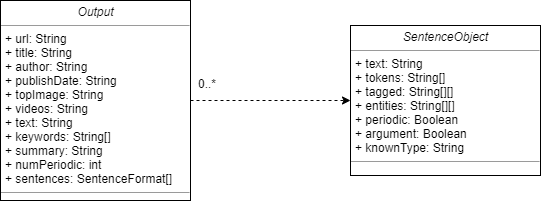

The diagram above was exported from draw.io. Its source (the exported page's mxGraphModel, read from the mxfile embedded in the PNG):
<mxGraphModel dx="994" dy="506" grid="1" gridSize="10" guides="1" tooltips="1" connect="1" arrows="1" fold="1" page="1" pageScale="1" pageWidth="850" pageHeight="1100" background="#ffffff" math="0" shadow="0">
  <root>
    <mxCell id="0" />
    <mxCell id="1" parent="0" />
    <mxCell id="2" value="&lt;p style=&quot;margin: 0px ; margin-top: 4px ; text-align: center&quot;&gt;&lt;i&gt;SentenceObject&lt;/i&gt;&lt;/p&gt;&lt;hr size=&quot;1&quot;&gt;&lt;p style=&quot;margin: 0px ; margin-left: 4px&quot;&gt;+ text: String&lt;/p&gt;&lt;p style=&quot;margin: 0px ; margin-left: 4px&quot;&gt;+ tokens: String[]&lt;/p&gt;&lt;p style=&quot;margin: 0px ; margin-left: 4px&quot;&gt;+ tagged: String[][]&lt;/p&gt;&lt;p style=&quot;margin: 0px ; margin-left: 4px&quot;&gt;+ entities: String[][]&lt;/p&gt;&lt;p style=&quot;margin: 0px ; margin-left: 4px&quot;&gt;+ periodic: Boolean&lt;/p&gt;&lt;p style=&quot;margin: 0px ; margin-left: 4px&quot;&gt;+ argument: Boolean&lt;/p&gt;&lt;p style=&quot;margin: 0px ; margin-left: 4px&quot;&gt;+ knownType: String&lt;/p&gt;&lt;hr size=&quot;1&quot;&gt;&lt;p style=&quot;margin: 0px ; margin-left: 4px&quot;&gt;&lt;br&gt;&lt;/p&gt;" style="verticalAlign=top;align=left;overflow=fill;fontSize=12;fontFamily=Helvetica;html=1;rounded=0;shadow=0;comic=0;labelBackgroundColor=none;strokeColor=#000000;strokeWidth=1;fillColor=#ffffff;" vertex="1" parent="1">
      <mxGeometry x="590" y="230" width="190" height="150" as="geometry" />
    </mxCell>
    <mxCell id="3" style="edgeStyle=orthogonalEdgeStyle;rounded=0;orthogonalLoop=1;jettySize=auto;html=1;exitX=1;exitY=0.5;exitDx=0;exitDy=0;entryX=0;entryY=0.5;entryDx=0;entryDy=0;dashed=1;endArrow=classic;endFill=1;" edge="1" source="4" target="2" parent="1">
      <mxGeometry relative="1" as="geometry" />
    </mxCell>
    <mxCell id="4" value="&lt;p style=&quot;margin: 0px ; margin-top: 4px ; text-align: center&quot;&gt;&lt;i&gt;Output&lt;/i&gt;&lt;/p&gt;&lt;hr size=&quot;1&quot;&gt;&lt;p style=&quot;margin: 0px ; margin-left: 4px&quot;&gt;+ url: String&lt;br&gt;&lt;/p&gt;&lt;p style=&quot;margin: 0px ; margin-left: 4px&quot;&gt;+ title: String&lt;/p&gt;&lt;p style=&quot;margin: 0px ; margin-left: 4px&quot;&gt;+ author: String&lt;/p&gt;&lt;p style=&quot;margin: 0px ; margin-left: 4px&quot;&gt;+ publishDate: String&lt;/p&gt;&lt;p style=&quot;margin: 0px ; margin-left: 4px&quot;&gt;+ topImage: String&lt;/p&gt;&lt;p style=&quot;margin: 0px ; margin-left: 4px&quot;&gt;+ videos: String&lt;/p&gt;&lt;p style=&quot;margin: 0px ; margin-left: 4px&quot;&gt;+ text: String&lt;/p&gt;&lt;p style=&quot;margin: 0px ; margin-left: 4px&quot;&gt;+ keywords: String[]&lt;/p&gt;&lt;p style=&quot;margin: 0px ; margin-left: 4px&quot;&gt;+ summary: String&lt;/p&gt;&lt;p style=&quot;margin: 0px ; margin-left: 4px&quot;&gt;+ numPeriodic: int&lt;/p&gt;&lt;p style=&quot;margin: 0px ; margin-left: 4px&quot;&gt;+ sentences: SentenceFormat[]&lt;/p&gt;&lt;hr size=&quot;1&quot;&gt;&lt;p style=&quot;margin: 0px ; margin-left: 4px&quot;&gt;&lt;br&gt;&lt;/p&gt;" style="verticalAlign=top;align=left;overflow=fill;fontSize=12;fontFamily=Helvetica;html=1;rounded=0;shadow=0;comic=0;labelBackgroundColor=none;strokeColor=#000000;strokeWidth=1;fillColor=#ffffff;" vertex="1" parent="1">
      <mxGeometry x="240" y="205" width="190" height="200" as="geometry" />
    </mxCell>
    <mxCell id="5" value="0..*" style="text;html=1;resizable=0;points=[];align=center;verticalAlign=middle;labelBackgroundColor=#ffffff;" vertex="1" connectable="0" parent="1">
      <mxGeometry x="520" y="260" as="geometry">
        <mxPoint x="-74" y="27" as="offset" />
      </mxGeometry>
    </mxCell>
  </root>
</mxGraphModel>